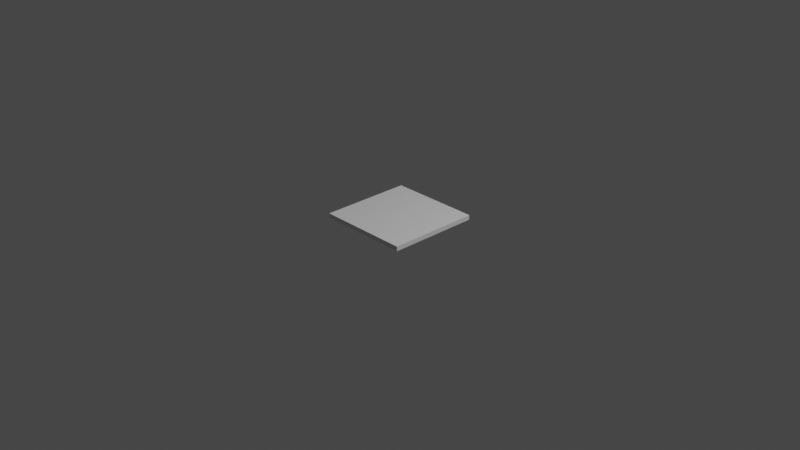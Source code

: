 # Source: centre.blend  (saved by Blender 3.5.10; exported with 4.5.12 LTS)
import bpy
from mathutils import Matrix  # noqa: F401  (used for matrix-valued properties, if any)

bpy.ops.wm.read_factory_settings(use_empty=True)
scene = bpy.context.scene
scene.name = 'Scene'

# ---- collections
col_collection = bpy.data.collections.new('Collection'); scene.collection.children.link(col_collection)

# ---- materials (node trees are filled in below, after node groups)
mat_material = bpy.data.materials.new('Material')
mat_material.alpha_threshold = 0.0
mat_material.use_transparent_shadow = False
mat_material.roughness = 0.5
mat_material.line_color = (0.0, 0.0, 0.0, 1.0)

# ---- material node trees
mat_material.use_nodes = True; mat_material.node_tree.nodes.clear()
_N = mat_material.node_tree.nodes; _L = mat_material.node_tree.links
n0 = _N.new('ShaderNodeOutputMaterial'); n0.name = 'Material Output'; n0.location = (300, 300)
n1 = _N.new('ShaderNodeBsdfPrincipled'); n1.name = 'Principled BSDF'; n1.location = (10, 300)
n1.distribution = 'GGX'
n1.subsurface_method = 'RANDOM_WALK_SKIN'
n1.inputs[3].default_value = 1.45
n1.inputs[27].default_value = (0.0, 0.0, 0.0, 1.0)
n1.inputs[28].default_value = 1.0
_L.new(n1.outputs[0], n0.inputs[0])
n0.is_active_output = True

# ---- world
world_world = bpy.data.worlds.new('World'); scene.world = world_world
world_world.use_nodes = True; world_world.node_tree.nodes.clear()
_N = world_world.node_tree.nodes; _L = world_world.node_tree.links
n0 = _N.new('ShaderNodeOutputWorld'); n0.name = 'World Output'; n0.location = (300, 300)
n1 = _N.new('ShaderNodeBackground'); n1.name = 'Background'; n1.location = (10, 300)
n1.inputs[0].default_value = (0.05088, 0.05088, 0.05088, 1.0)
_L.new(n1.outputs[0], n0.inputs[0])
n0.is_active_output = True
world_world.color = (0.05088, 0.05088, 0.05088)
world_world.use_sun_shadow = False
world_world.sun_shadow_jitter_overblur = 0.0

# ---- cameras
cam_camera = bpy.data.cameras.new('Camera')
cam_camera.clip_end = 100.0
cam_camera.ortho_scale = 7.314

# ---- lights
light_light = bpy.data.lights.new('Light', 'POINT')
light_light.transmission_factor = 0.0
light_light.energy = 1000.0
light_light.shadow_soft_size = 0.1
light_light.shadow_maximum_resolution = 0.006
light_light.use_absolute_resolution = True

# ---- meshes
me_cube = bpy.data.meshes.new('Cube')
me_cube.from_pydata([(1.0, 1.0, 0.1), (1.0, 1.0, 0.0), (1.0, -1.0, 0.1), (1.0, -1.0, 0.0), (-1.0, 1.0, 0.1), (-1.0, 1.0, 0.0), (-1.0, -1.0, 0.1), (-1.0, -1.0, 0.0)], [], [(0, 4, 6, 2), (3, 2, 6, 7), (7, 6, 4, 5), (5, 1, 3, 7), (1, 0, 2, 3), (5, 4, 0, 1)])
_uv = me_cube.uv_layers.new(name='UVMap')
_uv.uv.foreach_set('vector', [0.625, 0.5, 0.875, 0.5, 0.875, 0.75, 0.625, 0.75, 0.375, 0.75, 0.625, 0.75, 0.625, 1.0, 0.375, 1.0, 0.375, 0.0, 0.625, 0.0, 0.625, 0.25, 0.375, 0.25, 0.125, 0.5, 0.375, 0.5, 0.375, 0.75, 0.125, 0.75, 0.375, 0.5, 0.625, 0.5, 0.625, 0.75, 0.375, 0.75, 0.375, 0.25, 0.625, 0.25, 0.625, 0.5, 0.375, 0.5])
me_cube.materials.append(mat_material)
me_cube.use_mirror_vertex_groups = False
me_cube.update()

# ---- objects
ob_cube = bpy.data.objects.new('Cube', me_cube)
ob_light = bpy.data.objects.new('Light', light_light)
ob_camera = bpy.data.objects.new('Camera', cam_camera)

# ---- transforms, parenting, visibility, modifiers, constraints
ob_cube.location = (0.0, 0.0, 0.0)
ob_cube.scale = (0.5, 0.5, 0.5)
ob_cube.lock_rotations_4d = False
ob_cube.empty_display_type = 'ARROWS'
ob_cube.lineart.crease_threshold = 0.0
ob_light.location = (4.076, 1.005, 5.904)
ob_light.rotation_euler = (0.6503, 0.05522, 1.866)
ob_light.lock_rotations_4d = False
ob_light.empty_display_type = 'ARROWS'
ob_light.color = (0.0, 0.0, 0.0, 0.0)
ob_light.lineart.crease_threshold = 0.0
ob_camera.location = (7.359, -6.926, 4.958)
ob_camera.rotation_euler = (1.109, 0.0, 0.8149)
ob_camera.lock_rotations_4d = False
ob_camera.empty_display_type = 'ARROWS'
ob_camera.color = (0.0, 0.0, 0.0, 0.0)
ob_camera.display_type = 'WIRE'
ob_camera.lineart.crease_threshold = 0.0

# ---- collection membership
col_collection.objects.link(ob_cube)
col_collection.objects.link(ob_light)
col_collection.objects.link(ob_camera)

# ---- scene / render settings (as saved in the file)
scene.camera = ob_camera
scene.frame_start = 1; scene.frame_end = 250; scene.frame_set(1)
scene.render.engine = 'BLENDER_EEVEE_NEXT'
scene.cycles.sampling_pattern = 'TABULATED_SOBOL'
scene.view_settings.view_transform = 'Filmic'
bpy.context.view_layer.update()
